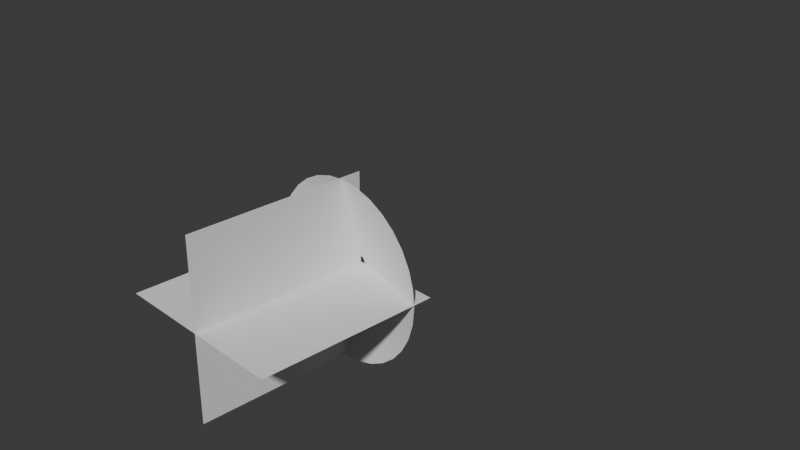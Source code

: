 # Source: MuzzleFlash.blend  (saved by Blender 4.2.66; exported with 4.5.12 LTS)
import bpy
from mathutils import Matrix  # noqa: F401  (used for matrix-valued properties, if any)

bpy.ops.wm.read_factory_settings(use_empty=True)
scene = bpy.context.scene
scene.name = 'Scene'

# ---- collections
col_collection = bpy.data.collections.new('Collection'); scene.collection.children.link(col_collection)

# ---- world
world_world = bpy.data.worlds.new('World'); scene.world = world_world
world_world.use_nodes = True; world_world.node_tree.nodes.clear()
_N = world_world.node_tree.nodes; _L = world_world.node_tree.links
n0 = _N.new('ShaderNodeOutputWorld'); n0.name = 'World Output'; n0.location = (300, 300)
n1 = _N.new('ShaderNodeBackground'); n1.name = 'Background'; n1.location = (10, 300)
n1.inputs[0].default_value = (0.05088, 0.05088, 0.05088, 1.0)
_L.new(n1.outputs[0], n0.inputs[0])
n0.is_active_output = True
world_world.color = (0.05088, 0.05088, 0.05088)
world_world.sun_shadow_jitter_overblur = 0.0

# ---- cameras
cam_camera = bpy.data.cameras.new('Camera')
cam_camera.clip_end = 100.0
cam_camera.ortho_scale = 7.314

# ---- meshes
me_circle = bpy.data.meshes.new('Circle')
me_circle.from_pydata([(0.005811, 0.9775, 0.2193), (-0.1893, 0.9583, 0.2193), (-0.3769, 0.9014, 0.2193), (-0.5498, 0.809, 0.2193), (-0.7013, 0.6846, 0.2193), (-0.8257, 0.5331, 0.2193), (-0.9181, 0.3602, 0.2193), (-0.975, 0.1726, 0.2193), (-0.9942, -0.02251, 0.2193), (-0.975, -0.2176, 0.2193), (-0.9181, -0.4052, 0.2193), (-0.8257, -0.5781, 0.2193), (-0.7013, -0.7296, 0.2193), (-0.5498, -0.854, 0.2193), (-0.3769, -0.9464, 0.2193), (-0.1893, -1.003, 0.2193), (0.005811, -1.023, 0.2193), (0.2009, -1.003, 0.2193), (0.3885, -0.9464, 0.2193), (0.5614, -0.854, 0.2193), (0.7129, -0.7296, 0.2193), (0.8373, -0.5781, 0.2193), (0.9297, -0.4052, 0.2193), (0.9866, -0.2176, 0.2193), (1.006, -0.02251, 0.2193), (0.9866, 0.1726, 0.2193), (0.9297, 0.3602, 0.2193), (0.8373, 0.5331, 0.2193), (0.7129, 0.6846, 0.2193), (0.5614, 0.809, 0.2193), (0.3885, 0.9014, 0.2193), (0.2009, 0.9583, 0.2193), (-0.0004881, 0.05544, -0.009846), (-0.009861, 0.05452, -0.009852), (-0.01887, 0.05178, -0.009846), (-0.02718, 0.04733, -0.009827), (-0.03446, 0.04134, -0.009806), (-0.04043, 0.03404, -0.009778), (-0.04487, 0.02571, -0.00974), (-0.0476, 0.01667, -0.009693), (-0.04852, 0.007258, -0.009639), (-0.0476, -0.002154, -0.00958), (-0.04486, -0.01121, -0.009519), (-0.04042, -0.01955, -0.009458), (-0.03444, -0.02687, -0.0094), (-0.02716, -0.03288, -0.009346), (-0.01885, -0.03736, -0.009298), (-0.009834, -0.04012, -0.009259), (-0.0004595, -0.04106, -0.009234), (0.008914, -0.04014, -0.009228), (0.01793, -0.0374, -0.009234), (0.02623, -0.03294, -0.00926), (0.03351, -0.02694, -0.0093), (0.03948, -0.01963, -0.009347), (0.04392, -0.01129, -0.009402), (0.04665, -0.002234, -0.00946), (0.04757, 0.00718, -0.009521), (0.04664, 0.01659, -0.009582), (0.04391, 0.02564, -0.009641), (0.03947, 0.03399, -0.009694), (0.03349, 0.0413, -0.009741), (0.02621, 0.0473, -0.009779), (0.0179, 0.05176, -0.009807), (0.008886, 0.05451, -0.009828), (-0.3014, -0.3053, 0.07618), (-0.2364, -0.3586, 0.07618), (0.398, 0.1621, 0.07618), (0.3584, 0.2362, 0.07618), (-0.1623, -0.3982, 0.07618), (0.001814, 0.4268, 0.07618), (-0.08185, 0.4185, 0.07618), (0.305, 0.3012, 0.07618), (-0.08185, -0.4226, 0.07618), (-0.1623, 0.3941, 0.07618), (0.2401, 0.3545, 0.07618), (0.001814, -0.4309, 0.07618), (-0.2364, 0.3545, 0.07618), (0.1659, 0.3941, 0.07618), (0.08547, -0.4226, 0.07618), (-0.3014, 0.3012, 0.07618), (0.08547, 0.4185, 0.07618), (0.1659, -0.3982, 0.07618), (-0.3547, 0.2362, 0.07618), (0.2401, -0.3586, 0.07618), (-0.3944, 0.1621, 0.07618), (0.305, -0.3053, 0.07618), (-0.4188, 0.08161, 0.07618), (0.3584, -0.2403, 0.07618), (-0.427, -0.002054, 0.07618), (0.398, -0.1662, 0.07618), (-0.4188, -0.08571, 0.07618), (0.4224, -0.08571, 0.07618), (-0.3944, -0.1662, 0.07618), (0.4306, -0.002054, 0.07618), (-0.3547, -0.2403, 0.07618), (0.4224, 0.08161, 0.07618)], [], [(65, 64, 44, 45), (67, 66, 58, 59), (68, 65, 45, 46), (70, 69, 32, 33), (71, 67, 59, 60), (72, 68, 46, 47), (73, 70, 33, 34), (74, 71, 60, 61), (75, 72, 47, 48), (76, 73, 34, 35), (77, 74, 61, 62), (78, 75, 48, 49), (79, 76, 35, 36), (80, 77, 62, 63), (81, 78, 49, 50), (82, 79, 36, 37), (69, 80, 63, 32), (83, 81, 50, 51), (84, 82, 37, 38), (85, 83, 51, 52), (86, 84, 38, 39), (87, 85, 52, 53), (88, 86, 39, 40), (89, 87, 53, 54), (90, 88, 40, 41), (91, 89, 54, 55), (92, 90, 41, 42), (93, 91, 55, 56), (94, 92, 42, 43), (95, 93, 56, 57), (64, 94, 43, 44), (66, 95, 57, 58), (26, 25, 95, 66), (12, 11, 94, 64), (25, 24, 93, 95), (11, 10, 92, 94), (24, 23, 91, 93), (10, 9, 90, 92), (23, 22, 89, 91), (9, 8, 88, 90), (22, 21, 87, 89), (8, 7, 86, 88), (21, 20, 85, 87), (7, 6, 84, 86), (20, 19, 83, 85), (6, 5, 82, 84), (19, 18, 81, 83), (0, 31, 80, 69), (5, 4, 79, 82), (18, 17, 78, 81), (31, 30, 77, 80), (4, 3, 76, 79), (17, 16, 75, 78), (30, 29, 74, 77), (3, 2, 73, 76), (16, 15, 72, 75), (29, 28, 71, 74), (2, 1, 70, 73), (15, 14, 68, 72), (28, 27, 67, 71), (1, 0, 69, 70), (14, 13, 65, 68), (27, 26, 66, 67), (13, 12, 64, 65)])
me_circle.polygons.foreach_set('use_smooth', [True] * 64)
_uv = me_circle.uv_layers.new(name='UVMap')
_uv.uv.foreach_set('vector', [0.1601, 0.399, 0.129, 0.399, 0.129, 0.0, 0.1601, 0.0, 0.5956, 0.399, 0.5645, 0.399, 0.5645, 0.0, 0.5956, 0.0, 0.1912, 0.399, 0.1601, 0.399, 0.1601, 0.0, 0.1912, 0.0, 0.7823, 0.399, 0.7512, 0.399, 0.7512, 0.0, 0.7823, 0.0, 0.6267, 0.399, 0.5956, 0.399, 0.5956, 0.0, 0.6267, 0.0, 0.2223, 0.399, 0.1912, 0.399, 0.1912, 0.0, 0.2223, 0.0, 0.8134, 0.399, 0.7823, 0.399, 0.7823, 0.0, 0.8134, 0.0, 0.6578, 0.399, 0.6267, 0.399, 0.6267, 0.0, 0.6578, 0.0, 0.2535, 0.399, 0.2223, 0.399, 0.2223, 0.0, 0.2535, 0.0, 0.8445, 0.399, 0.8134, 0.399, 0.8134, 0.0, 0.8445, 0.0, 0.6889, 0.399, 0.6578, 0.399, 0.6578, 0.0, 0.6889, 0.0, 0.2846, 0.399, 0.2535, 0.399, 0.2535, 0.0, 0.2846, 0.0, 0.8756, 0.399, 0.8445, 0.399, 0.8445, 0.0, 0.8756, 0.0, 0.72, 0.399, 0.6889, 0.399, 0.6889, 0.0, 0.72, 0.0, 0.3157, 0.399, 0.2846, 0.399, 0.2846, 0.0, 0.3157, 0.0, 0.9067, 0.399, 0.8756, 0.399, 0.8756, 0.0, 0.9067, 0.0, 0.7512, 0.399, 0.72, 0.399, 0.72, 0.0, 0.7512, 0.0, 0.3468, 0.399, 0.3157, 0.399, 0.3157, 0.0, 0.3468, 0.0, 0.9378, 0.399, 0.9067, 0.399, 0.9067, 0.0, 0.9378, 0.0, 0.3779, 0.399, 0.3468, 0.399, 0.3468, 0.0, 0.3779, 0.0, 0.9689, 0.399, 0.9378, 0.399, 0.9378, 0.0, 0.9689, 0.0, 0.409, 0.399, 0.3779, 0.399, 0.3779, 0.0, 0.409, 0.0, 1.0, 0.399, 0.9689, 0.399, 0.9689, 0.0, 1.0, 0.0, 0.4401, 0.399, 0.409, 0.399, 0.409, 0.0, 0.4401, 0.0, 0.03571, 0.399, 0.004607, 0.399, 0.004607, 0.0, 0.03571, 0.0, 0.4712, 0.399, 0.4401, 0.399, 0.4401, 0.0, 0.4712, 0.0, 0.06682, 0.399, 0.03571, 0.399, 0.03571, 0.0, 0.06682, 0.0, 0.5023, 0.399, 0.4712, 0.399, 0.4712, 0.0, 0.5023, 0.0, 0.09792, 0.399, 0.06682, 0.399, 0.06682, 0.0, 0.09792, 0.0, 0.5334, 0.399, 0.5023, 0.399, 0.5023, 0.0, 0.5334, 0.0, 0.129, 0.399, 0.09792, 0.399, 0.09792, 0.0, 0.129, 0.0, 0.5645, 0.399, 0.5334, 0.399, 0.5334, 0.0, 0.5645, 0.0, 0.5645, 0.9974, 0.5334, 0.9974, 0.5334, 0.399, 0.5645, 0.399, 0.129, 0.9974, 0.09792, 0.9974, 0.09792, 0.399, 0.129, 0.399, 0.5334, 0.9974, 0.5023, 0.9974, 0.5023, 0.399, 0.5334, 0.399, 0.09792, 0.9974, 0.06682, 0.9974, 0.06682, 0.399, 0.09792, 0.399, 0.5023, 0.9974, 0.4712, 0.9974, 0.4712, 0.399, 0.5023, 0.399, 0.06682, 0.9974, 0.03571, 0.9974, 0.03571, 0.399, 0.06682, 0.399, 0.4712, 0.9974, 0.4401, 0.9974, 0.4401, 0.399, 0.4712, 0.399, 0.03571, 0.9974, 0.004607, 0.9974, 0.004607, 0.399, 0.03571, 0.399, 0.4401, 0.9974, 0.409, 0.9974, 0.409, 0.399, 0.4401, 0.399, 1.0, 0.9974, 0.9689, 0.9974, 0.9689, 0.399, 1.0, 0.399, 0.409, 0.9974, 0.3779, 0.9974, 0.3779, 0.399, 0.409, 0.399, 0.9689, 0.9974, 0.9378, 0.9974, 0.9378, 0.399, 0.9689, 0.399, 0.3779, 0.9974, 0.3468, 0.9974, 0.3468, 0.399, 0.3779, 0.399, 0.9378, 0.9974, 0.9067, 0.9974, 0.9067, 0.399, 0.9378, 0.399, 0.3468, 0.9974, 0.3157, 0.9974, 0.3157, 0.399, 0.3468, 0.399, 0.7512, 0.9974, 0.72, 0.9974, 0.72, 0.399, 0.7512, 0.399, 0.9067, 0.9974, 0.8756, 0.9974, 0.8756, 0.399, 0.9067, 0.399, 0.3157, 0.9974, 0.2846, 0.9974, 0.2846, 0.399, 0.3157, 0.399, 0.72, 0.9974, 0.6889, 0.9974, 0.6889, 0.399, 0.72, 0.399, 0.8756, 0.9974, 0.8445, 0.9974, 0.8445, 0.399, 0.8756, 0.399, 0.2846, 0.9974, 0.2535, 0.9974, 0.2535, 0.399, 0.2846, 0.399, 0.6889, 0.9974, 0.6578, 0.9974, 0.6578, 0.399, 0.6889, 0.399, 0.8445, 0.9974, 0.8134, 0.9974, 0.8134, 0.399, 0.8445, 0.399, 0.2535, 0.9974, 0.2223, 0.9974, 0.2223, 0.399, 0.2535, 0.399, 0.6578, 0.9974, 0.6267, 0.9974, 0.6267, 0.399, 0.6578, 0.399, 0.8134, 0.9974, 0.7823, 0.9974, 0.7823, 0.399, 0.8134, 0.399, 0.2223, 0.9974, 0.1912, 0.9974, 0.1912, 0.399, 0.2223, 0.399, 0.6267, 0.9974, 0.5956, 0.9974, 0.5956, 0.399, 0.6267, 0.399, 0.7823, 0.9974, 0.7512, 0.9974, 0.7512, 0.399, 0.7823, 0.399, 0.1912, 0.9974, 0.1601, 0.9974, 0.1601, 0.399, 0.1912, 0.399, 0.5956, 0.9974, 0.5645, 0.9974, 0.5645, 0.399, 0.5956, 0.399, 0.1601, 0.9974, 0.129, 0.9974, 0.129, 0.399, 0.1601, 0.399])
_ca = me_circle.color_attributes.new('Attribute', 'BYTE_COLOR', 'CORNER')
_ca.data.foreach_set('color', [1.0, 1.0, 1.0, 1.0, 1.0, 1.0, 1.0, 1.0, 1.0, 1.0, 1.0, 1.0, 1.0, 1.0, 1.0, 1.0, 1.0, 1.0, 1.0, 1.0, 1.0, 1.0, 1.0, 1.0, 1.0, 1.0, 1.0, 1.0, 1.0, 1.0, 1.0, 1.0, 1.0, 1.0, 1.0, 1.0, 1.0, 1.0, 1.0, 1.0, 1.0, 1.0, 1.0, 1.0, 1.0, 1.0, 1.0, 1.0, 1.0, 1.0, 1.0, 1.0, 1.0, 1.0, 1.0, 1.0, 1.0, 1.0, 1.0, 1.0, 1.0, 1.0, 1.0, 1.0, 1.0, 1.0, 1.0, 1.0, 1.0, 1.0, 1.0, 1.0, 1.0, 1.0, 1.0, 1.0, 1.0, 1.0, 1.0, 1.0, 1.0, 1.0, 1.0, 1.0, 1.0, 1.0, 1.0, 1.0, 1.0, 1.0, 1.0, 1.0, 1.0, 1.0, 1.0, 1.0, 1.0, 1.0, 1.0, 1.0, 1.0, 1.0, 1.0, 1.0, 1.0, 1.0, 1.0, 1.0, 1.0, 1.0, 1.0, 1.0, 1.0, 1.0, 1.0, 1.0, 1.0, 1.0, 1.0, 1.0, 1.0, 1.0, 1.0, 1.0, 1.0, 1.0, 1.0, 1.0, 1.0, 1.0, 1.0, 1.0, 1.0, 1.0, 1.0, 1.0, 1.0, 1.0, 1.0, 1.0, 1.0, 1.0, 1.0, 1.0, 1.0, 1.0, 1.0, 1.0, 1.0, 1.0, 1.0, 1.0, 1.0, 1.0, 1.0, 1.0, 1.0, 1.0, 1.0, 1.0, 1.0, 1.0, 1.0, 1.0, 1.0, 1.0, 1.0, 1.0, 1.0, 1.0, 1.0, 1.0, 1.0, 1.0, 1.0, 1.0, 1.0, 1.0, 1.0, 1.0, 1.0, 1.0, 1.0, 1.0, 1.0, 1.0, 1.0, 1.0, 1.0, 1.0, 1.0, 1.0, 1.0, 1.0, 1.0, 1.0, 1.0, 1.0, 1.0, 1.0, 1.0, 1.0, 1.0, 1.0, 1.0, 1.0, 1.0, 1.0, 1.0, 1.0, 1.0, 1.0, 1.0, 1.0, 1.0, 1.0, 1.0, 1.0, 1.0, 1.0, 1.0, 1.0, 1.0, 1.0, 1.0, 1.0, 1.0, 1.0, 1.0, 1.0, 1.0, 1.0, 1.0, 1.0, 1.0, 1.0, 1.0, 1.0, 1.0, 1.0, 1.0, 1.0, 1.0, 1.0, 1.0, 1.0, 1.0, 1.0, 1.0, 1.0, 1.0, 1.0, 1.0, 1.0, 1.0, 1.0, 1.0, 1.0, 1.0, 1.0, 1.0, 1.0, 1.0, 1.0, 1.0, 1.0, 1.0, 1.0, 1.0, 1.0, 1.0, 1.0, 1.0, 1.0, 1.0, 1.0, 1.0, 1.0, 1.0, 1.0, 1.0, 1.0, 1.0, 1.0, 1.0, 1.0, 1.0, 1.0, 1.0, 1.0, 1.0, 1.0, 1.0, 1.0, 1.0, 1.0, 1.0, 1.0, 1.0, 1.0, 1.0, 1.0, 1.0, 1.0, 1.0, 1.0, 1.0, 1.0, 1.0, 1.0, 1.0, 1.0, 1.0, 1.0, 1.0, 1.0, 1.0, 1.0, 1.0, 1.0, 1.0, 1.0, 1.0, 1.0, 1.0, 1.0, 1.0, 1.0, 1.0, 1.0, 1.0, 1.0, 1.0, 1.0, 1.0, 1.0, 1.0, 1.0, 1.0, 1.0, 1.0, 1.0, 1.0, 1.0, 1.0, 1.0, 1.0, 1.0, 1.0, 1.0, 1.0, 1.0, 1.0, 1.0, 1.0, 1.0, 1.0, 1.0, 1.0, 1.0, 1.0, 1.0, 1.0, 1.0, 1.0, 1.0, 1.0, 1.0, 1.0, 1.0, 1.0, 1.0, 1.0, 1.0, 1.0, 1.0, 1.0, 1.0, 1.0, 1.0, 1.0, 1.0, 1.0, 1.0, 1.0, 1.0, 1.0, 1.0, 1.0, 1.0, 1.0, 1.0, 1.0, 1.0, 1.0, 1.0, 1.0, 1.0, 1.0, 1.0, 1.0, 1.0, 1.0, 1.0, 1.0, 1.0, 1.0, 1.0, 1.0, 1.0, 1.0, 1.0, 1.0, 1.0, 1.0, 1.0, 1.0, 1.0, 1.0, 1.0, 1.0, 1.0, 1.0, 1.0, 1.0, 1.0, 1.0, 1.0, 1.0, 1.0, 1.0, 1.0, 1.0, 1.0, 1.0, 1.0, 1.0, 1.0, 1.0, 1.0, 1.0, 1.0, 1.0, 1.0, 1.0, 1.0, 1.0, 1.0, 1.0, 1.0, 1.0, 1.0, 1.0, 1.0, 1.0, 1.0, 1.0, 1.0, 1.0, 1.0, 1.0, 1.0, 1.0, 1.0, 1.0, 1.0, 1.0, 1.0, 1.0, 1.0, 1.0, 1.0, 1.0, 1.0, 1.0, 1.0, 1.0, 1.0, 1.0, 1.0, 1.0, 1.0, 1.0, 1.0, 1.0, 1.0, 1.0, 1.0, 1.0, 1.0, 1.0, 1.0, 1.0, 1.0, 1.0, 1.0, 1.0, 1.0, 1.0, 1.0, 1.0, 1.0, 1.0, 1.0, 1.0, 1.0, 1.0, 1.0, 1.0, 1.0, 1.0, 1.0, 1.0, 1.0, 1.0, 1.0, 1.0, 1.0, 1.0, 1.0, 1.0, 1.0, 1.0, 1.0, 1.0, 1.0, 1.0, 1.0, 1.0, 1.0, 1.0, 1.0, 1.0, 1.0, 1.0, 1.0, 1.0, 1.0, 1.0, 1.0, 1.0, 1.0, 1.0, 1.0, 1.0, 1.0, 1.0, 1.0, 1.0, 1.0, 1.0, 1.0, 1.0, 1.0, 1.0, 1.0, 1.0, 1.0, 1.0, 1.0, 1.0, 1.0, 1.0, 1.0, 1.0, 1.0, 1.0, 1.0, 1.0, 1.0, 1.0, 1.0, 1.0, 1.0, 1.0, 1.0, 1.0, 1.0, 1.0, 1.0, 1.0, 1.0, 1.0, 1.0, 1.0, 1.0, 1.0, 1.0, 1.0, 1.0, 1.0, 1.0, 1.0, 1.0, 1.0, 1.0, 1.0, 1.0, 1.0, 1.0, 1.0, 1.0, 1.0, 1.0, 1.0, 1.0, 1.0, 1.0, 1.0, 1.0, 1.0, 1.0, 1.0, 1.0, 1.0, 1.0, 1.0, 1.0, 1.0, 1.0, 1.0, 1.0, 1.0, 1.0, 1.0, 1.0, 1.0, 1.0, 1.0, 1.0, 1.0, 1.0, 1.0, 1.0, 1.0, 1.0, 1.0, 1.0, 1.0, 1.0, 1.0, 1.0, 1.0, 1.0, 1.0, 1.0, 1.0, 1.0, 1.0, 1.0, 1.0, 1.0, 1.0, 1.0, 1.0, 1.0, 1.0, 1.0, 1.0, 1.0, 1.0, 1.0, 1.0, 1.0, 1.0, 1.0, 1.0, 1.0, 1.0, 1.0, 1.0, 1.0, 1.0, 1.0, 1.0, 1.0, 1.0, 1.0, 1.0, 1.0, 1.0, 1.0, 1.0, 1.0, 1.0, 1.0, 1.0, 1.0, 1.0, 1.0, 1.0, 1.0, 1.0, 1.0, 1.0, 1.0, 1.0, 1.0, 1.0, 1.0, 1.0, 1.0, 1.0, 1.0, 1.0, 1.0, 1.0, 1.0, 1.0, 1.0, 1.0, 1.0, 1.0, 1.0, 1.0, 1.0, 1.0, 1.0, 1.0, 1.0, 1.0, 1.0, 1.0, 1.0, 1.0, 1.0, 1.0, 1.0, 1.0, 1.0, 1.0, 1.0, 1.0, 1.0, 1.0, 1.0, 1.0, 1.0, 1.0, 1.0, 1.0, 1.0, 1.0, 1.0, 1.0, 1.0, 1.0, 1.0, 1.0, 1.0, 1.0, 1.0, 1.0, 1.0, 1.0, 1.0, 1.0, 1.0, 1.0, 1.0, 1.0, 1.0, 1.0, 1.0, 1.0, 1.0, 1.0, 1.0, 1.0, 1.0, 1.0, 1.0, 1.0, 1.0, 1.0, 1.0, 1.0, 1.0, 1.0, 1.0, 1.0, 1.0, 1.0, 1.0, 1.0, 1.0, 1.0, 1.0, 1.0, 1.0, 1.0, 1.0, 1.0, 1.0, 1.0, 1.0, 1.0, 1.0, 1.0, 1.0, 1.0, 1.0, 1.0, 1.0, 1.0, 1.0, 1.0, 1.0, 1.0, 1.0, 1.0, 1.0, 1.0, 1.0, 1.0, 1.0, 1.0, 1.0, 1.0, 1.0, 1.0, 1.0, 1.0, 1.0, 1.0, 1.0, 1.0, 1.0, 1.0, 1.0, 1.0, 1.0, 1.0, 1.0, 1.0, 1.0, 1.0, 1.0, 1.0, 1.0, 1.0, 1.0, 1.0, 1.0, 1.0, 1.0, 1.0, 1.0, 1.0, 1.0, 1.0, 1.0, 1.0, 1.0, 1.0, 1.0, 1.0, 1.0, 1.0, 1.0, 1.0, 1.0, 1.0, 1.0, 1.0, 1.0, 1.0, 1.0, 1.0, 1.0, 1.0, 1.0, 1.0, 1.0, 1.0, 1.0, 1.0, 1.0, 1.0, 1.0, 1.0, 1.0, 1.0, 1.0, 1.0, 1.0, 1.0, 1.0, 1.0, 1.0, 1.0, 1.0, 1.0, 1.0, 1.0, 1.0, 1.0, 1.0, 1.0, 1.0, 1.0, 1.0, 1.0, 1.0, 1.0, 1.0, 1.0, 1.0, 1.0, 1.0, 1.0, 1.0, 1.0, 1.0, 1.0, 1.0, 1.0, 1.0, 1.0, 1.0, 1.0, 1.0, 1.0, 1.0, 1.0, 1.0, 1.0, 1.0, 1.0, 1.0, 1.0, 1.0, 1.0, 1.0, 1.0, 1.0, 1.0, 1.0, 1.0, 1.0, 1.0, 1.0, 1.0, 1.0, 1.0, 1.0, 1.0, 1.0, 1.0, 1.0, 1.0, 1.0, 1.0, 1.0, 1.0, 1.0, 1.0, 1.0, 1.0, 1.0, 1.0, 1.0, 1.0, 1.0, 1.0, 1.0, 1.0, 1.0, 1.0, 1.0, 1.0, 1.0, 1.0, 1.0, 1.0, 1.0, 1.0, 1.0, 1.0, 1.0, 1.0, 1.0, 1.0, 1.0, 1.0, 1.0, 1.0, 1.0, 1.0, 1.0, 1.0, 1.0, 1.0, 1.0, 1.0, 1.0, 1.0, 1.0, 1.0, 1.0, 1.0, 1.0, 1.0, 1.0, 1.0, 1.0, 1.0, 1.0, 1.0, 1.0, 1.0, 1.0, 1.0, 1.0, 1.0, 1.0, 1.0, 1.0, 1.0, 1.0, 1.0, 1.0, 1.0, 1.0])
me_circle.update()
me_plane_001 = bpy.data.meshes.new('Plane.001')
me_plane_001.from_pydata([(-1.0, -2.0, 0.0), (1.0, -2.0, 0.0), (-1.0, 0.0, 0.0), (1.0, 0.0, 0.0), (-5.96e-08, -2.0, -1.0), (5.96e-08, -2.0, 1.0), (-5.96e-08, 0.0, -1.0), (5.96e-08, 0.0, 1.0)], [], [(0, 1, 3, 2), (4, 5, 7, 6)])
_uv = me_plane_001.uv_layers.new(name='UVMap')
_uv.uv.foreach_set('vector', [1.0, 1.0, 0.0, 1.0, 1.192e-07, 0.0, 1.0, 1.192e-07, 1.0, 1.0, 0.0, 1.0, 1.192e-07, 0.0, 1.0, 1.192e-07])
me_plane_001.update()

# ---- objects
ob_camera = bpy.data.objects.new('Camera', cam_camera)
ob_muzzlecone = bpy.data.objects.new('MuzzleCone', me_circle)
ob_muzzleplanes = bpy.data.objects.new('MuzzlePlanes', me_plane_001)

# ---- transforms, parenting, visibility, modifiers, constraints
ob_camera.location = (7.481, -6.508, 5.344)
ob_camera.rotation_euler = (1.109, 0.0, 0.8149)
ob_camera.lock_rotations_4d = False
ob_camera.empty_display_type = 'ARROWS'
ob_camera.color = (0.0, 0.0, 0.0, 0.0)
ob_camera.display_type = 'WIRE'
ob_camera.lineart.crease_threshold = 0.0
ob_muzzlecone.location = (0.0, 0.0, 0.0)
ob_muzzlecone.rotation_euler = (1.571, 0.005828, -0.0005876)
ob_muzzleplanes.location = (0.0, 0.0, 0.0)

# ---- collection membership
col_collection.objects.link(ob_camera)
col_collection.objects.link(ob_muzzlecone)
col_collection.objects.link(ob_muzzleplanes)

# ---- scene / render settings (as saved in the file)
scene.camera = ob_camera
scene.frame_start = 1; scene.frame_end = 250; scene.frame_set(43)
scene.render.engine = 'BLENDER_EEVEE_NEXT'
scene.render.motion_blur_shutter = 1.0
bpy.context.view_layer.update()

# ---- added for rendering (the .blend has no usable light): sun
light_auto_sun = bpy.data.lights.new('AutoSun', 'SUN')
light_auto_sun.energy = 3.0
light_auto_sun.angle = 0.0523599
ob_auto_sun = bpy.data.objects.new('AutoSun', light_auto_sun)
scene.collection.objects.link(ob_auto_sun)
ob_auto_sun.rotation_euler = (0.872665, 0.174533, 0.523599)
bpy.context.view_layer.update()
